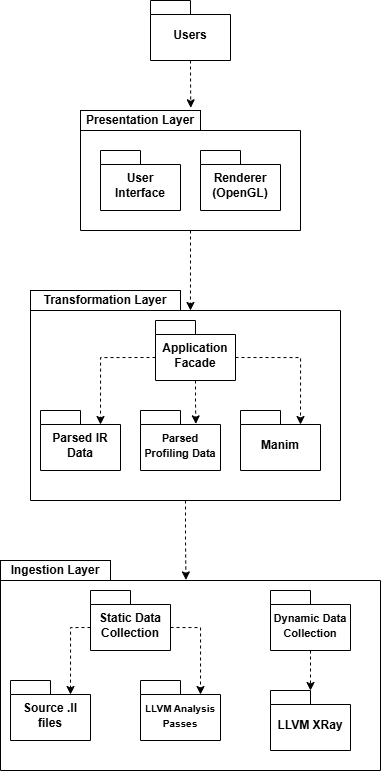

The diagram above was exported from draw.io. Its source (the exported page's mxGraphModel, read from the mxfile embedded in the PNG):
<mxGraphModel dx="1389" dy="724" grid="1" gridSize="10" guides="1" tooltips="1" connect="1" arrows="1" fold="1" page="1" pageScale="1" pageWidth="850" pageHeight="1100" math="0" shadow="0">
  <root>
    <mxCell id="0" />
    <mxCell id="1" parent="0" />
    <mxCell id="2" parent="1" style="rounded=0;whiteSpace=wrap;html=1;" value="&lt;b&gt;Presentation Layer&lt;/b&gt;" vertex="1">
      <mxGeometry height="20" width="120" x="270" y="120" as="geometry" />
    </mxCell>
    <mxCell id="3" edge="1" parent="1" source="4" style="edgeStyle=orthogonalEdgeStyle;rounded=0;orthogonalLoop=1;jettySize=auto;html=1;exitX=0.5;exitY=1;exitDx=0;exitDy=0;dashed=1;entryX=0.516;entryY=0;entryDx=0;entryDy=0;entryPerimeter=0;" target="7">
      <mxGeometry relative="1" as="geometry">
        <mxPoint x="380" y="290" as="targetPoint" />
      </mxGeometry>
    </mxCell>
    <mxCell id="4" parent="1" style="swimlane;startSize=0;" value="" vertex="1">
      <mxGeometry height="100" width="220" x="270" y="140" as="geometry">
        <mxRectangle height="40" width="50" y="-10" as="alternateBounds" />
      </mxGeometry>
    </mxCell>
    <mxCell id="5" parent="4" style="shape=folder;fontStyle=1;spacingTop=10;tabWidth=40;tabHeight=14;tabPosition=left;html=1;whiteSpace=wrap;" value="User Interface" vertex="1">
      <mxGeometry height="60" width="80" x="20" y="20" as="geometry" />
    </mxCell>
    <mxCell id="6" parent="4" style="shape=folder;fontStyle=1;spacingTop=10;tabWidth=40;tabHeight=14;tabPosition=left;html=1;whiteSpace=wrap;" value="Renderer&lt;div&gt;(OpenGL)&lt;/div&gt;" vertex="1">
      <mxGeometry height="60" width="80" x="120" y="20" as="geometry" />
    </mxCell>
    <mxCell id="7" parent="1" style="swimlane;startSize=0;" value="" vertex="1">
      <mxGeometry height="190" width="310" x="220" y="320" as="geometry">
        <mxRectangle height="40" width="50" y="-10" as="alternateBounds" />
      </mxGeometry>
    </mxCell>
    <mxCell id="8" parent="7" style="shape=folder;fontStyle=1;spacingTop=10;tabWidth=40;tabHeight=14;tabPosition=left;html=1;whiteSpace=wrap;" value="Manim" vertex="1">
      <mxGeometry height="60" width="80" x="210" y="100" as="geometry" />
    </mxCell>
    <mxCell id="9" parent="7" style="rounded=0;whiteSpace=wrap;html=1;" value="&lt;b&gt;Transformation Layer&lt;/b&gt;" vertex="1">
      <mxGeometry height="20" width="150" y="-20" as="geometry" />
    </mxCell>
    <mxCell id="10" parent="7" style="shape=folder;fontStyle=1;spacingTop=10;tabWidth=40;tabHeight=14;tabPosition=left;html=1;whiteSpace=wrap;" value="Application Facade" vertex="1">
      <mxGeometry height="60" width="80" x="125" y="10" as="geometry" />
    </mxCell>
    <mxCell id="11" edge="1" parent="7" source="10" style="edgeStyle=orthogonalEdgeStyle;rounded=0;orthogonalLoop=1;jettySize=auto;html=1;exitX=0;exitY=0;exitDx=80;exitDy=37;exitPerimeter=0;entryX=0;entryY=0;entryDx=60;entryDy=14;entryPerimeter=0;dashed=1;" target="8">
      <mxGeometry relative="1" as="geometry" />
    </mxCell>
    <mxCell id="12" parent="7" style="shape=folder;fontStyle=1;spacingTop=10;tabWidth=40;tabHeight=14;tabPosition=left;html=1;whiteSpace=wrap;" value="Parsed IR Data" vertex="1">
      <mxGeometry height="60" width="80" x="10" y="100" as="geometry" />
    </mxCell>
    <mxCell id="13" edge="1" parent="7" source="10" style="edgeStyle=orthogonalEdgeStyle;rounded=0;orthogonalLoop=1;jettySize=auto;html=1;exitX=0;exitY=0;exitDx=0;exitDy=37;exitPerimeter=0;entryX=0;entryY=0;entryDx=60;entryDy=14;entryPerimeter=0;dashed=1;" target="12">
      <mxGeometry relative="1" as="geometry" />
    </mxCell>
    <mxCell id="14" parent="7" style="shape=folder;fontStyle=1;spacingTop=10;tabWidth=40;tabHeight=14;tabPosition=left;html=1;whiteSpace=wrap;" value="&lt;font style=&quot;font-size: 11px;&quot;&gt;Parsed Profiling Data&lt;/font&gt;" vertex="1">
      <mxGeometry height="60" width="80" x="110" y="100" as="geometry" />
    </mxCell>
    <mxCell id="15" edge="1" parent="7" source="10" style="edgeStyle=orthogonalEdgeStyle;rounded=0;orthogonalLoop=1;jettySize=auto;html=1;exitX=0.5;exitY=1;exitDx=0;exitDy=0;exitPerimeter=0;dashed=1;entryX=0.692;entryY=0.223;entryDx=0;entryDy=0;entryPerimeter=0;" target="14">
      <mxGeometry relative="1" as="geometry">
        <mxPoint x="165" y="110" as="targetPoint" />
      </mxGeometry>
    </mxCell>
    <mxCell id="16" parent="1" style="shape=folder;fontStyle=1;spacingTop=10;tabWidth=40;tabHeight=14;tabPosition=left;html=1;whiteSpace=wrap;" value="Users" vertex="1">
      <mxGeometry height="60" width="80" x="340" y="10" as="geometry" />
    </mxCell>
    <mxCell id="17" edge="1" parent="1" source="16" style="edgeStyle=orthogonalEdgeStyle;rounded=0;orthogonalLoop=1;jettySize=auto;html=1;exitX=0.5;exitY=1;exitDx=0;exitDy=0;exitPerimeter=0;entryX=0.919;entryY=-0.135;entryDx=0;entryDy=0;entryPerimeter=0;dashed=1;" target="2">
      <mxGeometry relative="1" as="geometry" />
    </mxCell>
    <mxCell id="18" edge="1" parent="1" source="7" style="edgeStyle=orthogonalEdgeStyle;rounded=0;orthogonalLoop=1;jettySize=auto;html=1;dashed=1;entryX=0.488;entryY=-0.003;entryDx=0;entryDy=0;entryPerimeter=0;" target="19">
      <mxGeometry relative="1" as="geometry">
        <mxPoint x="380" y="590" as="targetPoint" />
      </mxGeometry>
    </mxCell>
    <mxCell id="19" parent="1" style="swimlane;startSize=0;" value="" vertex="1">
      <mxGeometry height="190" width="380" x="190" y="590" as="geometry">
        <mxRectangle height="40" width="50" y="-10" as="alternateBounds" />
      </mxGeometry>
    </mxCell>
    <mxCell id="20" parent="19" style="shape=folder;fontStyle=1;spacingTop=10;tabWidth=40;tabHeight=14;tabPosition=left;html=1;whiteSpace=wrap;" value="&lt;font style=&quot;font-size: 10px;&quot;&gt;LLVM Analysis Passes&lt;/font&gt;" vertex="1">
      <mxGeometry height="60" width="80" x="140" y="100" as="geometry" />
    </mxCell>
    <mxCell id="21" parent="19" style="rounded=0;whiteSpace=wrap;html=1;" value="&lt;b&gt;Ingestion Layer&lt;/b&gt;" vertex="1">
      <mxGeometry height="20" width="110" y="-20" as="geometry" />
    </mxCell>
    <mxCell id="22" parent="19" style="shape=folder;fontStyle=1;spacingTop=10;tabWidth=40;tabHeight=14;tabPosition=left;html=1;whiteSpace=wrap;" value="Static Data Collection" vertex="1">
      <mxGeometry height="60" width="80" x="90" y="10" as="geometry" />
    </mxCell>
    <mxCell id="23" edge="1" parent="19" source="22" style="edgeStyle=orthogonalEdgeStyle;rounded=0;orthogonalLoop=1;jettySize=auto;html=1;exitX=0;exitY=0;exitDx=80;exitDy=37;exitPerimeter=0;entryX=0;entryY=0;entryDx=60;entryDy=14;entryPerimeter=0;dashed=1;" target="20">
      <mxGeometry relative="1" as="geometry" />
    </mxCell>
    <mxCell id="24" parent="19" style="shape=folder;fontStyle=1;spacingTop=10;tabWidth=40;tabHeight=14;tabPosition=left;html=1;whiteSpace=wrap;" value="Source .ll files" vertex="1">
      <mxGeometry height="60" width="80" x="10" y="100" as="geometry" />
    </mxCell>
    <mxCell id="25" edge="1" parent="19" source="22" style="edgeStyle=orthogonalEdgeStyle;rounded=0;orthogonalLoop=1;jettySize=auto;html=1;exitX=0;exitY=0;exitDx=0;exitDy=37;exitPerimeter=0;entryX=0;entryY=0;entryDx=60;entryDy=14;entryPerimeter=0;dashed=1;" target="24">
      <mxGeometry relative="1" as="geometry" />
    </mxCell>
    <mxCell id="26" edge="1" parent="19" source="27" style="edgeStyle=orthogonalEdgeStyle;rounded=0;orthogonalLoop=1;jettySize=auto;html=1;exitX=0.5;exitY=1;exitDx=0;exitDy=0;exitPerimeter=0;entryX=0;entryY=0;entryDx=40;entryDy=0;entryPerimeter=0;dashed=1;" target="28">
      <mxGeometry relative="1" as="geometry" />
    </mxCell>
    <mxCell id="27" parent="19" style="shape=folder;fontStyle=1;spacingTop=10;tabWidth=40;tabHeight=14;tabPosition=left;html=1;whiteSpace=wrap;" value="&lt;font style=&quot;font-size: 11px;&quot;&gt;Dynamic Data Collection&lt;/font&gt;" vertex="1">
      <mxGeometry height="60" width="80" x="270" y="10" as="geometry" />
    </mxCell>
    <mxCell id="28" parent="19" style="shape=folder;fontStyle=1;spacingTop=10;tabWidth=40;tabHeight=14;tabPosition=left;html=1;whiteSpace=wrap;" value="&lt;font&gt;LLVM XRay&lt;/font&gt;" vertex="1">
      <mxGeometry height="60" width="80" x="270" y="110" as="geometry" />
    </mxCell>
  </root>
</mxGraphModel>